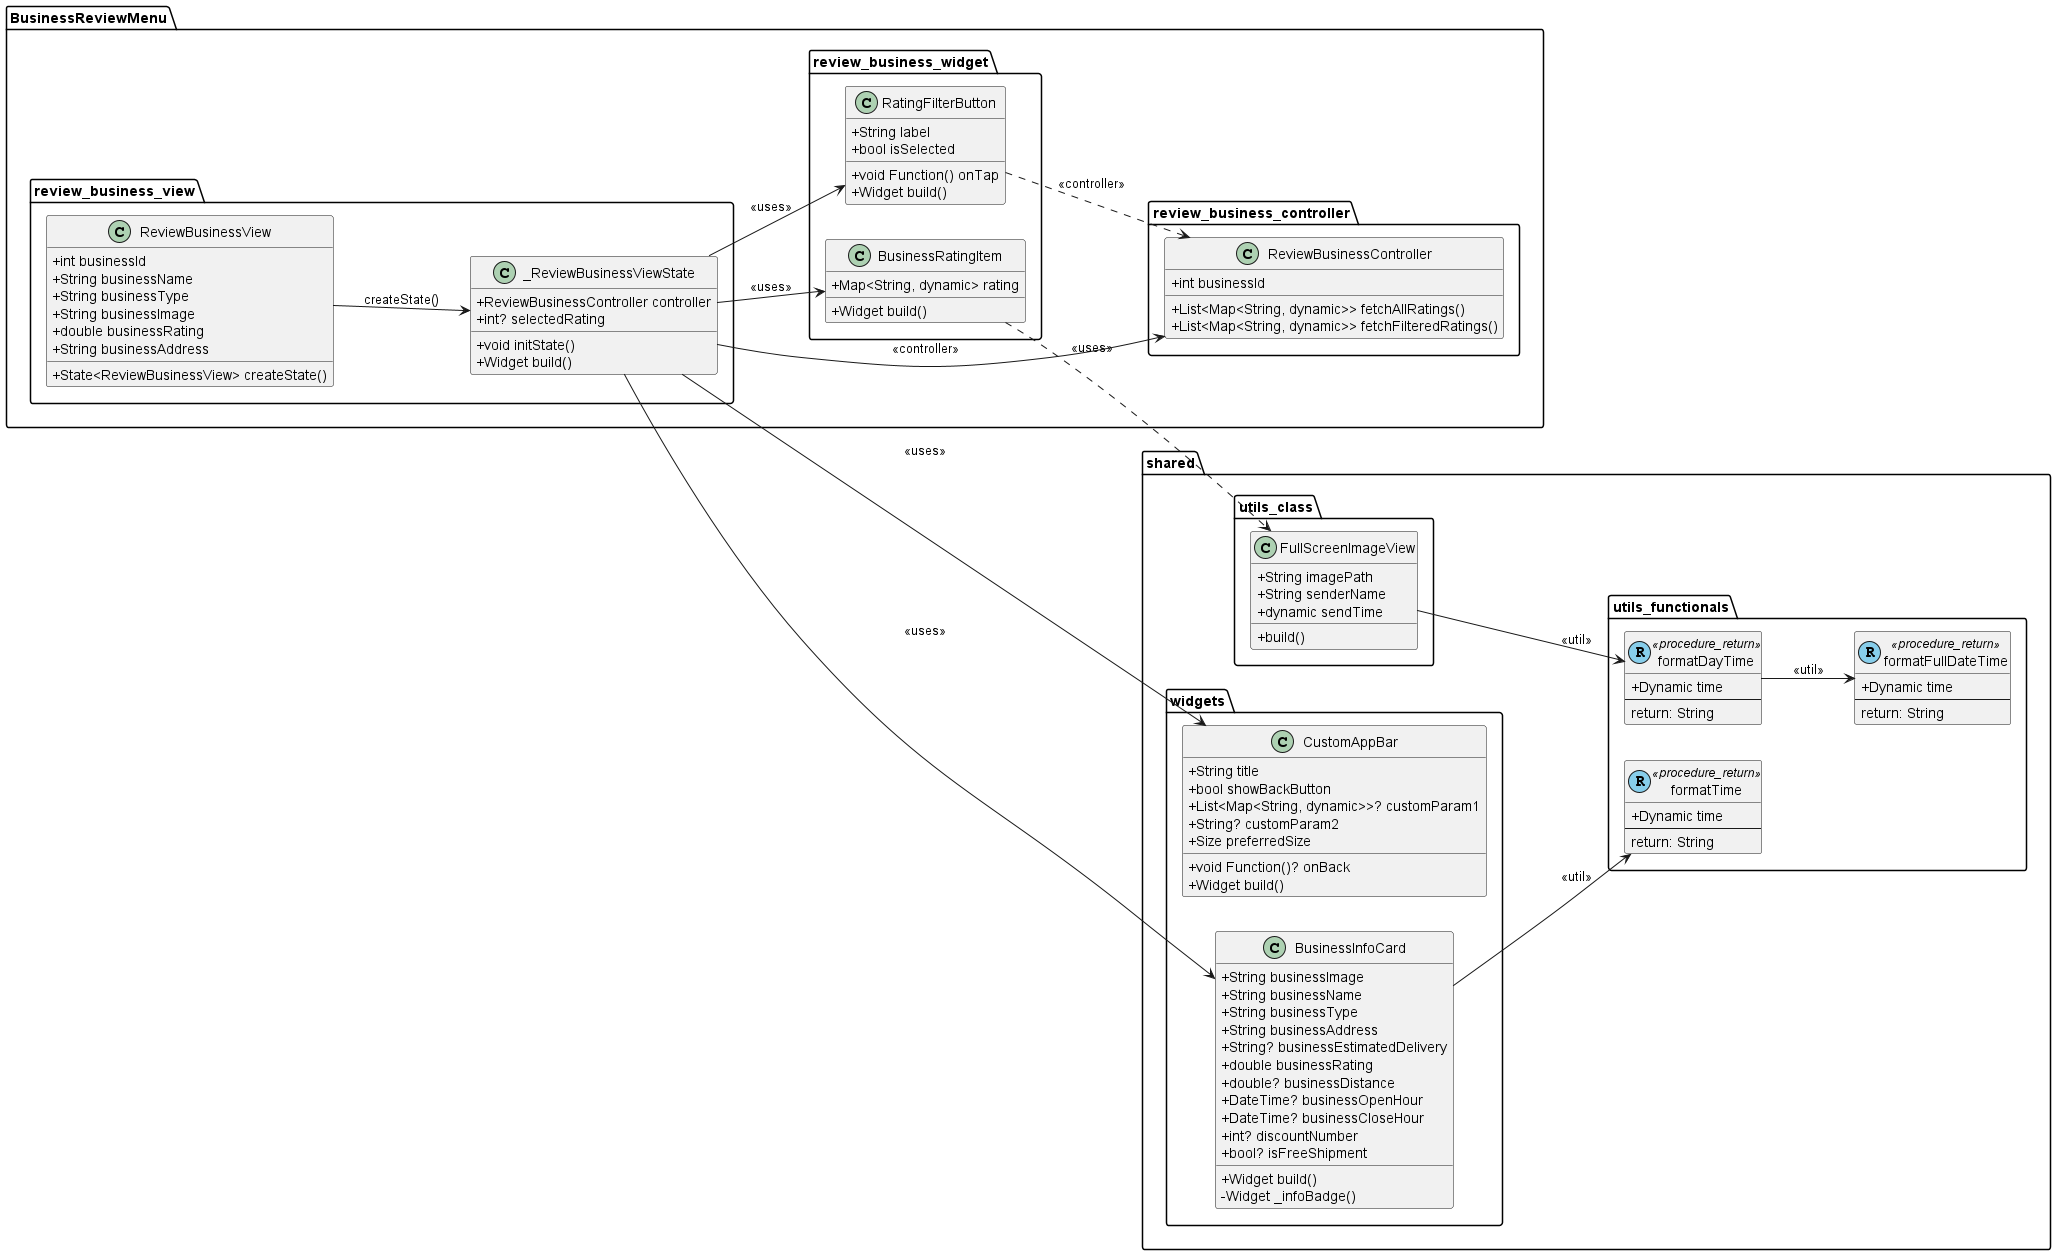

The diagram above was rendered by PlantUML. Its source (embedded in the PNG):
@startuml
set namespaceSeparator ::
left to right direction
skinparam classAttributeIconSize 0

' ================== CONTROLLER ==================
package "BusinessReviewMenu::review_business_controller" {
  class ReviewBusinessController {
    +int businessId
    +List<Map<String, dynamic>> fetchAllRatings()
    +List<Map<String, dynamic>> fetchFilteredRatings()
  }
}

' ================== VIEW ==================
package "BusinessReviewMenu::review_business_view" {
  class ReviewBusinessView {
    +int businessId
    +String businessName
    +String businessType
    +String businessImage
    +double businessRating
    +String businessAddress
    +State<ReviewBusinessView> createState()
  }

  class _ReviewBusinessViewState {
    +ReviewBusinessController controller
    +int? selectedRating
    +void initState()
    +Widget build()
  }
}

' ================== WIDGETS ==================
package "BusinessReviewMenu::review_business_widget" {
  class RatingFilterButton {
    +String label
    +bool isSelected
    +void Function() onTap
    +Widget build()
  }

  class BusinessRatingItem {
    +Map<String, dynamic> rating
    +Widget build()
  }
}

' ================== SHARED UTILS ==================
package "shared::utils_class" {
  class FullScreenImageView {
    +String imagePath
    +String senderName
    +dynamic sendTime
    +build()
  }
}

package "shared::utils_functionals" {
  class formatTime << (R,skyblue) procedure_return >> {
    +Dynamic time
    --
    return: String
  }

  class formatDayTime << (R,skyblue) procedure_return >> {
    +Dynamic time
    --
    return: String
  }

  class formatFullDateTime << (R,skyblue) procedure_return >> {
    +Dynamic time
    --
    return: String
  }
}

' ================== SHARED WIDGETS ==================
package "shared::widgets" {
  class CustomAppBar {
    +String title
    +bool showBackButton
    +List<Map<String, dynamic>>? customParam1
    +String? customParam2
    +void Function()? onBack
    +Size preferredSize
    +Widget build()
  }

  class BusinessInfoCard {
    +String businessImage
    +String businessName
    +String businessType
    +String businessAddress
    +String? businessEstimatedDelivery
    +double businessRating
    +double? businessDistance
    +DateTime? businessOpenHour
    +DateTime? businessCloseHour
    +int? discountNumber
    +bool? isFreeShipment
    +Widget build()
    -Widget _infoBadge()
  }
}

' ================== RELATIONSHIPS ==================
ReviewBusinessView --> _ReviewBusinessViewState : createState()
_ReviewBusinessViewState --> ReviewBusinessController : <<controller>>
_ReviewBusinessViewState --> CustomAppBar : <<uses>>
_ReviewBusinessViewState --> BusinessInfoCard : <<uses>>
BusinessInfoCard --> formatTime : <<util>>

_ReviewBusinessViewState --> RatingFilterButton : <<uses>>
RatingFilterButton ..> ReviewBusinessController : <<controller>>

_ReviewBusinessViewState --> BusinessRatingItem : <<uses>>
BusinessRatingItem ..> FullScreenImageView : <<uses>>
FullScreenImageView --> formatDayTime : <<util>>
formatDayTime --> formatFullDateTime : <<util>>

@enduml